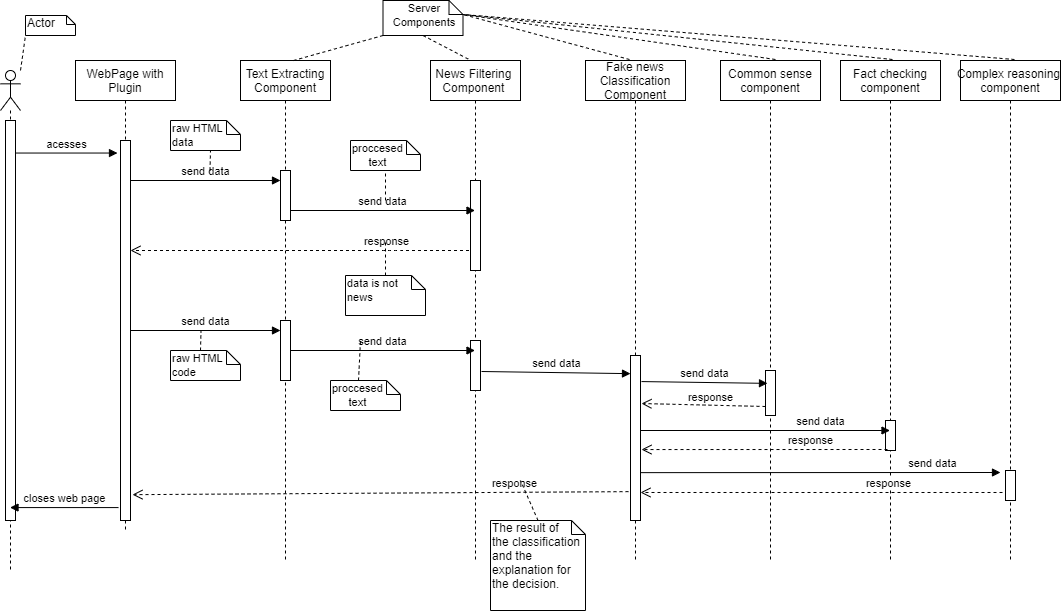

The diagram above was exported from draw.io. Its source (the exported page's mxGraphModel, read from the mxfile embedded in the PNG):
<mxGraphModel dx="1108" dy="450" grid="1" gridSize="10" guides="1" tooltips="1" connect="1" arrows="1" fold="1" page="1" pageScale="1" pageWidth="850" pageHeight="1100" math="0" shadow="0">
  <root>
    <mxCell id="0" />
    <mxCell id="1" parent="0" />
    <mxCell id="3nuBFxr9cyL0pnOWT2aG-1" value="Text Extracting&#10;Component" style="shape=umlLifeline;perimeter=lifelinePerimeter;container=1;collapsible=0;recursiveResize=0;rounded=0;shadow=0;strokeWidth=1;" parent="1" vertex="1">
      <mxGeometry x="290" y="70" width="90" height="500" as="geometry" />
    </mxCell>
    <mxCell id="3nuBFxr9cyL0pnOWT2aG-2" value="" style="points=[];perimeter=orthogonalPerimeter;rounded=0;shadow=0;strokeWidth=1;" parent="3nuBFxr9cyL0pnOWT2aG-1" vertex="1">
      <mxGeometry x="40" y="110" width="10" height="50" as="geometry" />
    </mxCell>
    <mxCell id="PnIi1CWeqqe3uSjh2iQf-23" value="" style="html=1;points=[];perimeter=orthogonalPerimeter;" parent="3nuBFxr9cyL0pnOWT2aG-1" vertex="1">
      <mxGeometry x="40" y="260" width="10" height="60" as="geometry" />
    </mxCell>
    <mxCell id="3nuBFxr9cyL0pnOWT2aG-5" value="Fake news &#10;Classification &#10;Component" style="shape=umlLifeline;perimeter=lifelinePerimeter;container=1;collapsible=0;recursiveResize=0;rounded=0;shadow=0;strokeWidth=1;" parent="1" vertex="1">
      <mxGeometry x="635" y="70" width="100" height="500" as="geometry" />
    </mxCell>
    <mxCell id="3nuBFxr9cyL0pnOWT2aG-6" value="" style="points=[];perimeter=orthogonalPerimeter;rounded=0;shadow=0;strokeWidth=1;" parent="3nuBFxr9cyL0pnOWT2aG-5" vertex="1">
      <mxGeometry x="45" y="295" width="10" height="165" as="geometry" />
    </mxCell>
    <mxCell id="PnIi1CWeqqe3uSjh2iQf-3" value="Actor" style="shape=note;whiteSpace=wrap;html=1;size=9;verticalAlign=top;align=left;spacingTop=-6;" parent="1" vertex="1">
      <mxGeometry x="75" y="25" width="50" height="20" as="geometry" />
    </mxCell>
    <mxCell id="PnIi1CWeqqe3uSjh2iQf-7" value="" style="shape=umlLifeline;participant=umlActor;perimeter=lifelinePerimeter;whiteSpace=wrap;html=1;container=1;collapsible=0;recursiveResize=0;verticalAlign=top;spacingTop=36;outlineConnect=0;" parent="1" vertex="1">
      <mxGeometry x="50" y="80" width="20" height="500" as="geometry" />
    </mxCell>
    <mxCell id="PnIi1CWeqqe3uSjh2iQf-16" value="" style="html=1;points=[];perimeter=orthogonalPerimeter;" parent="PnIi1CWeqqe3uSjh2iQf-7" vertex="1">
      <mxGeometry x="5" y="50" width="10" height="400" as="geometry" />
    </mxCell>
    <mxCell id="PnIi1CWeqqe3uSjh2iQf-32" value="" style="endArrow=none;dashed=1;html=1;entryX=0;entryY=1;entryDx=0;entryDy=0;entryPerimeter=0;" parent="PnIi1CWeqqe3uSjh2iQf-7" target="PnIi1CWeqqe3uSjh2iQf-3" edge="1">
      <mxGeometry width="50" height="50" relative="1" as="geometry">
        <mxPoint x="20" as="sourcePoint" />
        <mxPoint x="50" y="-30" as="targetPoint" />
      </mxGeometry>
    </mxCell>
    <mxCell id="PnIi1CWeqqe3uSjh2iQf-14" value="acesses" style="html=1;verticalAlign=bottom;endArrow=block;entryX=-0.3;entryY=0.033;entryDx=0;entryDy=0;entryPerimeter=0;" parent="1" source="PnIi1CWeqqe3uSjh2iQf-16" target="PnIi1CWeqqe3uSjh2iQf-18" edge="1">
      <mxGeometry relative="1" as="geometry">
        <mxPoint x="59.75" y="130" as="sourcePoint" />
        <mxPoint x="225" y="130" as="targetPoint" />
      </mxGeometry>
    </mxCell>
    <mxCell id="PnIi1CWeqqe3uSjh2iQf-17" value="WebPage with Plugin" style="shape=umlLifeline;perimeter=lifelinePerimeter;whiteSpace=wrap;html=1;container=1;collapsible=0;recursiveResize=0;outlineConnect=0;" parent="1" vertex="1">
      <mxGeometry x="125" y="70" width="100" height="470" as="geometry" />
    </mxCell>
    <mxCell id="PnIi1CWeqqe3uSjh2iQf-20" value="response" style="html=1;verticalAlign=bottom;endArrow=open;dashed=1;endSize=8;" parent="1" source="PnIi1CWeqqe3uSjh2iQf-35" edge="1">
      <mxGeometry x="-0.4815" relative="1" as="geometry">
        <mxPoint x="331" y="251" as="sourcePoint" />
        <mxPoint x="180" y="260" as="targetPoint" />
        <Array as="points">
          <mxPoint x="440" y="260" />
        </Array>
        <mxPoint as="offset" />
      </mxGeometry>
    </mxCell>
    <mxCell id="PnIi1CWeqqe3uSjh2iQf-22" value="send data" style="html=1;verticalAlign=bottom;endArrow=block;entryX=0;entryY=0.11;entryDx=0;entryDy=0;entryPerimeter=0;" parent="1" target="3nuBFxr9cyL0pnOWT2aG-6" edge="1">
      <mxGeometry width="80" relative="1" as="geometry">
        <mxPoint x="531" y="381" as="sourcePoint" />
        <mxPoint x="510" y="342" as="targetPoint" />
      </mxGeometry>
    </mxCell>
    <mxCell id="PnIi1CWeqqe3uSjh2iQf-19" value="send data" style="html=1;verticalAlign=bottom;endArrow=block;" parent="1" edge="1">
      <mxGeometry width="80" relative="1" as="geometry">
        <mxPoint x="180" y="190" as="sourcePoint" />
        <mxPoint x="330" y="190" as="targetPoint" />
      </mxGeometry>
    </mxCell>
    <mxCell id="PnIi1CWeqqe3uSjh2iQf-24" value="response" style="html=1;verticalAlign=bottom;endArrow=open;dashed=1;endSize=8;exitX=-0.2;exitY=0.825;exitDx=0;exitDy=0;exitPerimeter=0;entryX=1.2;entryY=0.932;entryDx=0;entryDy=0;entryPerimeter=0;" parent="1" source="3nuBFxr9cyL0pnOWT2aG-6" edge="1" target="PnIi1CWeqqe3uSjh2iQf-18">
      <mxGeometry x="-0.5385" relative="1" as="geometry">
        <mxPoint x="541" y="401" as="sourcePoint" />
        <mxPoint x="175" y="440" as="targetPoint" />
        <mxPoint as="offset" />
      </mxGeometry>
    </mxCell>
    <mxCell id="PnIi1CWeqqe3uSjh2iQf-26" value="The result of &lt;br&gt;the classification and the explanation for the decision." style="shape=note;whiteSpace=wrap;html=1;size=14;verticalAlign=top;align=left;spacingTop=-6;" parent="1" vertex="1">
      <mxGeometry x="540" y="530" width="95" height="90" as="geometry" />
    </mxCell>
    <mxCell id="PnIi1CWeqqe3uSjh2iQf-27" value="" style="endArrow=none;dashed=1;html=1;exitX=0.5;exitY=0;exitDx=0;exitDy=0;exitPerimeter=0;" parent="1" source="PnIi1CWeqqe3uSjh2iQf-26" edge="1">
      <mxGeometry width="50" height="50" relative="1" as="geometry">
        <mxPoint x="440" y="450" as="sourcePoint" />
        <mxPoint x="570" y="490" as="targetPoint" />
      </mxGeometry>
    </mxCell>
    <mxCell id="PnIi1CWeqqe3uSjh2iQf-29" value="&lt;span style=&quot;font-family: &amp;#34;helvetica&amp;#34; ; font-size: 11px ; text-align: center ; background-color: rgb(255 , 255 , 255)&quot;&gt;data is not news&lt;/span&gt;" style="shape=note;whiteSpace=wrap;html=1;size=14;verticalAlign=top;align=left;spacingTop=-6;" parent="1" vertex="1">
      <mxGeometry x="395" y="285" width="80" height="40" as="geometry" />
    </mxCell>
    <mxCell id="PnIi1CWeqqe3uSjh2iQf-30" value="" style="endArrow=none;dashed=1;html=1;exitX=0.5;exitY=0;exitDx=0;exitDy=0;exitPerimeter=0;" parent="1" source="PnIi1CWeqqe3uSjh2iQf-29" edge="1">
      <mxGeometry width="50" height="50" relative="1" as="geometry">
        <mxPoint x="306" y="240" as="sourcePoint" />
        <mxPoint x="435" y="250" as="targetPoint" />
      </mxGeometry>
    </mxCell>
    <mxCell id="PnIi1CWeqqe3uSjh2iQf-31" value="&lt;div style=&quot;text-align: center&quot;&gt;&lt;font face=&quot;helvetica&quot;&gt;&lt;span style=&quot;font-size: 11px ; background-color: rgb(255 , 255 , 255)&quot;&gt;Server Components&lt;/span&gt;&lt;/font&gt;&lt;/div&gt;" style="shape=note;whiteSpace=wrap;html=1;size=14;verticalAlign=top;align=left;spacingTop=-6;" parent="1" vertex="1">
      <mxGeometry x="432.5" y="10" width="80" height="35" as="geometry" />
    </mxCell>
    <mxCell id="PnIi1CWeqqe3uSjh2iQf-33" value="" style="endArrow=none;dashed=1;html=1;exitX=0.589;exitY=0;exitDx=0;exitDy=0;exitPerimeter=0;entryX=0;entryY=1;entryDx=0;entryDy=0;entryPerimeter=0;" parent="1" source="3nuBFxr9cyL0pnOWT2aG-1" target="PnIi1CWeqqe3uSjh2iQf-31" edge="1">
      <mxGeometry width="50" height="50" relative="1" as="geometry">
        <mxPoint x="420" y="60" as="sourcePoint" />
        <mxPoint x="450" y="30" as="targetPoint" />
      </mxGeometry>
    </mxCell>
    <mxCell id="PnIi1CWeqqe3uSjh2iQf-34" value="" style="endArrow=none;dashed=1;html=1;entryX=0;entryY=0;entryDx=80;entryDy=14;entryPerimeter=0;exitX=0.44;exitY=-0.002;exitDx=0;exitDy=0;exitPerimeter=0;" parent="1" source="3nuBFxr9cyL0pnOWT2aG-5" target="PnIi1CWeqqe3uSjh2iQf-31" edge="1">
      <mxGeometry width="50" height="50" relative="1" as="geometry">
        <mxPoint x="455" y="200" as="sourcePoint" />
        <mxPoint x="480" y="170" as="targetPoint" />
      </mxGeometry>
    </mxCell>
    <mxCell id="PnIi1CWeqqe3uSjh2iQf-35" value="News Filtering &#10;Component " style="shape=umlLifeline;perimeter=lifelinePerimeter;container=1;collapsible=0;recursiveResize=0;rounded=0;shadow=0;strokeWidth=1;" parent="1" vertex="1">
      <mxGeometry x="480" y="70" width="90" height="500" as="geometry" />
    </mxCell>
    <mxCell id="PnIi1CWeqqe3uSjh2iQf-36" value="" style="points=[];perimeter=orthogonalPerimeter;rounded=0;shadow=0;strokeWidth=1;" parent="PnIi1CWeqqe3uSjh2iQf-35" vertex="1">
      <mxGeometry x="40" y="120" width="10" height="90" as="geometry" />
    </mxCell>
    <mxCell id="PnIi1CWeqqe3uSjh2iQf-37" value="" style="html=1;points=[];perimeter=orthogonalPerimeter;" parent="PnIi1CWeqqe3uSjh2iQf-35" vertex="1">
      <mxGeometry x="40" y="280" width="10" height="50" as="geometry" />
    </mxCell>
    <mxCell id="PnIi1CWeqqe3uSjh2iQf-18" value="" style="html=1;points=[];perimeter=orthogonalPerimeter;" parent="1" vertex="1">
      <mxGeometry x="170" y="150" width="10" height="380" as="geometry" />
    </mxCell>
    <mxCell id="PnIi1CWeqqe3uSjh2iQf-38" value="&lt;span style=&quot;font-family: &amp;#34;helvetica&amp;#34; ; font-size: 11px ; text-align: center ; background-color: rgb(255 , 255 , 255)&quot;&gt;raw HTML &lt;br&gt;data&lt;/span&gt;" style="shape=note;whiteSpace=wrap;html=1;size=14;verticalAlign=top;align=left;spacingTop=-6;" parent="1" vertex="1">
      <mxGeometry x="220" y="130" width="70" height="30" as="geometry" />
    </mxCell>
    <mxCell id="PnIi1CWeqqe3uSjh2iQf-39" value="" style="endArrow=none;dashed=1;html=1;exitX=0.5;exitY=0;exitDx=0;exitDy=0;exitPerimeter=0;" parent="1" edge="1">
      <mxGeometry width="50" height="50" relative="1" as="geometry">
        <mxPoint x="259.5" y="180" as="sourcePoint" />
        <mxPoint x="260" y="160" as="targetPoint" />
      </mxGeometry>
    </mxCell>
    <mxCell id="PnIi1CWeqqe3uSjh2iQf-40" value="send data" style="html=1;verticalAlign=bottom;endArrow=block;" parent="1" target="PnIi1CWeqqe3uSjh2iQf-35" edge="1">
      <mxGeometry width="80" relative="1" as="geometry">
        <mxPoint x="340" y="220" as="sourcePoint" />
        <mxPoint x="470" y="220" as="targetPoint" />
      </mxGeometry>
    </mxCell>
    <mxCell id="PnIi1CWeqqe3uSjh2iQf-41" value="send data" style="html=1;verticalAlign=bottom;endArrow=block;" parent="1" edge="1">
      <mxGeometry width="80" relative="1" as="geometry">
        <mxPoint x="180" y="340" as="sourcePoint" />
        <mxPoint x="330" y="340" as="targetPoint" />
      </mxGeometry>
    </mxCell>
    <mxCell id="PnIi1CWeqqe3uSjh2iQf-42" value="&lt;span style=&quot;font-family: &amp;#34;helvetica&amp;#34; ; font-size: 11px ; text-align: center ; background-color: rgb(255 , 255 , 255)&quot;&gt;raw HTML &lt;br&gt;code&lt;br&gt;&lt;/span&gt;" style="shape=note;whiteSpace=wrap;html=1;size=14;verticalAlign=top;align=left;spacingTop=-6;" parent="1" vertex="1">
      <mxGeometry x="220" y="360" width="70" height="30" as="geometry" />
    </mxCell>
    <mxCell id="PnIi1CWeqqe3uSjh2iQf-44" value="send data" style="html=1;verticalAlign=bottom;endArrow=block;" parent="1" target="PnIi1CWeqqe3uSjh2iQf-35" edge="1">
      <mxGeometry width="80" relative="1" as="geometry">
        <mxPoint x="340" y="360" as="sourcePoint" />
        <mxPoint x="470" y="360" as="targetPoint" />
      </mxGeometry>
    </mxCell>
    <mxCell id="PnIi1CWeqqe3uSjh2iQf-45" value="" style="endArrow=none;dashed=1;html=1;exitX=0.5;exitY=1;exitDx=0;exitDy=0;exitPerimeter=0;entryX=0.45;entryY=0;entryDx=0;entryDy=0;entryPerimeter=0;" parent="1" source="PnIi1CWeqqe3uSjh2iQf-31" target="PnIi1CWeqqe3uSjh2iQf-35" edge="1">
      <mxGeometry width="50" height="50" relative="1" as="geometry">
        <mxPoint x="460" y="50" as="sourcePoint" />
        <mxPoint x="549.49" y="25" as="targetPoint" />
      </mxGeometry>
    </mxCell>
    <mxCell id="PnIi1CWeqqe3uSjh2iQf-46" value="&lt;div style=&quot;text-align: center&quot;&gt;&lt;font face=&quot;helvetica&quot;&gt;&lt;span style=&quot;font-size: 11px ; background-color: rgb(255 , 255 , 255)&quot;&gt;proccesed&lt;/span&gt;&lt;/font&gt;&lt;/div&gt;&lt;div style=&quot;text-align: center&quot;&gt;&lt;font face=&quot;helvetica&quot;&gt;&lt;span style=&quot;font-size: 11px ; background-color: rgb(255 , 255 , 255)&quot;&gt;text&lt;/span&gt;&lt;/font&gt;&lt;/div&gt;" style="shape=note;whiteSpace=wrap;html=1;size=14;verticalAlign=top;align=left;spacingTop=-6;" parent="1" vertex="1">
      <mxGeometry x="400" y="150" width="70" height="30" as="geometry" />
    </mxCell>
    <mxCell id="PnIi1CWeqqe3uSjh2iQf-47" value="" style="endArrow=none;dashed=1;html=1;entryX=0.5;entryY=1;entryDx=0;entryDy=0;entryPerimeter=0;" parent="1" target="PnIi1CWeqqe3uSjh2iQf-46" edge="1">
      <mxGeometry width="50" height="50" relative="1" as="geometry">
        <mxPoint x="435" y="210" as="sourcePoint" />
        <mxPoint x="410.5" y="180" as="targetPoint" />
      </mxGeometry>
    </mxCell>
    <mxCell id="PnIi1CWeqqe3uSjh2iQf-48" value="" style="endArrow=none;dashed=1;html=1;exitX=0.5;exitY=0;exitDx=0;exitDy=0;exitPerimeter=0;" parent="1" edge="1">
      <mxGeometry width="50" height="50" relative="1" as="geometry">
        <mxPoint x="250" y="360" as="sourcePoint" />
        <mxPoint x="250.5" y="340" as="targetPoint" />
      </mxGeometry>
    </mxCell>
    <mxCell id="PnIi1CWeqqe3uSjh2iQf-49" value="&lt;div style=&quot;text-align: center&quot;&gt;&lt;font face=&quot;helvetica&quot;&gt;&lt;span style=&quot;font-size: 11px ; background-color: rgb(255 , 255 , 255)&quot;&gt;proccesed&lt;/span&gt;&lt;/font&gt;&lt;/div&gt;&lt;div style=&quot;text-align: center&quot;&gt;&lt;font face=&quot;helvetica&quot;&gt;&lt;span style=&quot;font-size: 11px ; background-color: rgb(255 , 255 , 255)&quot;&gt;text&lt;/span&gt;&lt;/font&gt;&lt;/div&gt;" style="shape=note;whiteSpace=wrap;html=1;size=14;verticalAlign=top;align=left;spacingTop=-6;" parent="1" vertex="1">
      <mxGeometry x="380" y="390" width="70" height="30" as="geometry" />
    </mxCell>
    <mxCell id="PnIi1CWeqqe3uSjh2iQf-50" value="" style="endArrow=none;dashed=1;html=1;exitX=0;exitY=0;exitDx=28;exitDy=0;exitPerimeter=0;" parent="1" source="PnIi1CWeqqe3uSjh2iQf-49" edge="1">
      <mxGeometry width="50" height="50" relative="1" as="geometry">
        <mxPoint x="410" y="370" as="sourcePoint" />
        <mxPoint x="410" y="350" as="targetPoint" />
      </mxGeometry>
    </mxCell>
    <mxCell id="PnIi1CWeqqe3uSjh2iQf-51" value="closes web page" style="html=1;verticalAlign=bottom;endArrow=block;exitX=-0.2;exitY=0.966;exitDx=0;exitDy=0;exitPerimeter=0;" parent="1" source="PnIi1CWeqqe3uSjh2iQf-18" edge="1" target="PnIi1CWeqqe3uSjh2iQf-7">
      <mxGeometry relative="1" as="geometry">
        <mxPoint x="110" y="430" as="sourcePoint" />
        <mxPoint x="65" y="475" as="targetPoint" />
      </mxGeometry>
    </mxCell>
    <mxCell id="LBExPjhkiP8iYEuIdCuZ-1" value="Common sense&#10;component" style="shape=umlLifeline;perimeter=lifelinePerimeter;container=1;collapsible=0;recursiveResize=0;rounded=0;shadow=0;strokeWidth=1;" vertex="1" parent="1">
      <mxGeometry x="770" y="70" width="100" height="500" as="geometry" />
    </mxCell>
    <mxCell id="LBExPjhkiP8iYEuIdCuZ-2" value="" style="points=[];perimeter=orthogonalPerimeter;rounded=0;shadow=0;strokeWidth=1;" vertex="1" parent="LBExPjhkiP8iYEuIdCuZ-1">
      <mxGeometry x="45" y="310" width="10" height="45" as="geometry" />
    </mxCell>
    <mxCell id="LBExPjhkiP8iYEuIdCuZ-3" value="Fact checking&#10;component" style="shape=umlLifeline;perimeter=lifelinePerimeter;container=1;collapsible=0;recursiveResize=0;rounded=0;shadow=0;strokeWidth=1;" vertex="1" parent="1">
      <mxGeometry x="890" y="70" width="100" height="500" as="geometry" />
    </mxCell>
    <mxCell id="LBExPjhkiP8iYEuIdCuZ-4" value="" style="points=[];perimeter=orthogonalPerimeter;rounded=0;shadow=0;strokeWidth=1;" vertex="1" parent="LBExPjhkiP8iYEuIdCuZ-3">
      <mxGeometry x="45" y="360" width="10" height="30" as="geometry" />
    </mxCell>
    <mxCell id="LBExPjhkiP8iYEuIdCuZ-5" value="Complex reasoning &#10;component" style="shape=umlLifeline;perimeter=lifelinePerimeter;container=1;collapsible=0;recursiveResize=0;rounded=0;shadow=0;strokeWidth=1;" vertex="1" parent="1">
      <mxGeometry x="1010" y="70" width="100" height="500" as="geometry" />
    </mxCell>
    <mxCell id="LBExPjhkiP8iYEuIdCuZ-6" value="" style="points=[];perimeter=orthogonalPerimeter;rounded=0;shadow=0;strokeWidth=1;" vertex="1" parent="LBExPjhkiP8iYEuIdCuZ-5">
      <mxGeometry x="45" y="410" width="10" height="30" as="geometry" />
    </mxCell>
    <mxCell id="LBExPjhkiP8iYEuIdCuZ-7" value="send data" style="html=1;verticalAlign=bottom;endArrow=block;exitX=1.1;exitY=0.158;exitDx=0;exitDy=0;exitPerimeter=0;entryX=0.2;entryY=0.286;entryDx=0;entryDy=0;entryPerimeter=0;" edge="1" parent="1" source="3nuBFxr9cyL0pnOWT2aG-6" target="LBExPjhkiP8iYEuIdCuZ-2">
      <mxGeometry width="80" relative="1" as="geometry">
        <mxPoint x="690" y="400" as="sourcePoint" />
        <mxPoint x="810" y="400" as="targetPoint" />
      </mxGeometry>
    </mxCell>
    <mxCell id="LBExPjhkiP8iYEuIdCuZ-8" value="response" style="html=1;verticalAlign=bottom;endArrow=open;dashed=1;endSize=8;exitX=0;exitY=0.8;exitDx=0;exitDy=0;exitPerimeter=0;entryX=1.1;entryY=0.291;entryDx=0;entryDy=0;entryPerimeter=0;" edge="1" parent="1" source="LBExPjhkiP8iYEuIdCuZ-2" target="3nuBFxr9cyL0pnOWT2aG-6">
      <mxGeometry x="-0.1056" y="1" relative="1" as="geometry">
        <mxPoint x="740" y="420" as="sourcePoint" />
        <mxPoint x="690" y="427" as="targetPoint" />
        <mxPoint as="offset" />
      </mxGeometry>
    </mxCell>
    <mxCell id="LBExPjhkiP8iYEuIdCuZ-9" value="send data" style="html=1;verticalAlign=bottom;endArrow=block;exitX=1.05;exitY=0.74;exitDx=0;exitDy=0;exitPerimeter=0;" edge="1" parent="1" target="LBExPjhkiP8iYEuIdCuZ-3">
      <mxGeometry x="0.4429" width="80" relative="1" as="geometry">
        <mxPoint x="690" y="440" as="sourcePoint" />
        <mxPoint x="810" y="440" as="targetPoint" />
        <mxPoint as="offset" />
      </mxGeometry>
    </mxCell>
    <mxCell id="LBExPjhkiP8iYEuIdCuZ-10" value="response" style="html=1;verticalAlign=bottom;endArrow=open;dashed=1;endSize=8;entryX=1.1;entryY=0.57;entryDx=0;entryDy=0;entryPerimeter=0;exitX=0.47;exitY=0.778;exitDx=0;exitDy=0;exitPerimeter=0;" edge="1" parent="1" source="LBExPjhkiP8iYEuIdCuZ-3" target="3nuBFxr9cyL0pnOWT2aG-6">
      <mxGeometry x="-0.3627" relative="1" as="geometry">
        <mxPoint x="829.5" y="437" as="sourcePoint" />
        <mxPoint x="700" y="437" as="targetPoint" />
        <mxPoint x="1" as="offset" />
      </mxGeometry>
    </mxCell>
    <mxCell id="LBExPjhkiP8iYEuIdCuZ-11" value="send data" style="html=1;verticalAlign=bottom;endArrow=block;exitX=0.9;exitY=0.207;exitDx=0;exitDy=0;exitPerimeter=0;" edge="1" parent="1">
      <mxGeometry x="0.6238" width="80" relative="1" as="geometry">
        <mxPoint x="690" y="482.145" as="sourcePoint" />
        <mxPoint x="1050" y="482" as="targetPoint" />
        <mxPoint as="offset" />
      </mxGeometry>
    </mxCell>
    <mxCell id="LBExPjhkiP8iYEuIdCuZ-12" value="response" style="html=1;verticalAlign=bottom;endArrow=open;dashed=1;endSize=8;exitX=-0.3;exitY=0.733;exitDx=0;exitDy=0;exitPerimeter=0;" edge="1" parent="1" source="LBExPjhkiP8iYEuIdCuZ-6" target="3nuBFxr9cyL0pnOWT2aG-6">
      <mxGeometry x="-0.3627" relative="1" as="geometry">
        <mxPoint x="947" y="469" as="sourcePoint" />
        <mxPoint x="699" y="468.96000000000004" as="targetPoint" />
        <mxPoint x="1" as="offset" />
      </mxGeometry>
    </mxCell>
    <mxCell id="LBExPjhkiP8iYEuIdCuZ-13" value="" style="endArrow=none;dashed=1;html=1;entryX=0;entryY=0;entryDx=80;entryDy=14;entryPerimeter=0;exitX=0.55;exitY=-0.002;exitDx=0;exitDy=0;exitPerimeter=0;" edge="1" parent="1" source="LBExPjhkiP8iYEuIdCuZ-1" target="PnIi1CWeqqe3uSjh2iQf-31">
      <mxGeometry width="50" height="50" relative="1" as="geometry">
        <mxPoint x="690" y="40" as="sourcePoint" />
        <mxPoint x="523.5" y="16" as="targetPoint" />
      </mxGeometry>
    </mxCell>
    <mxCell id="LBExPjhkiP8iYEuIdCuZ-14" value="" style="endArrow=none;dashed=1;html=1;entryX=0;entryY=0;entryDx=80;entryDy=14;entryPerimeter=0;exitX=0.52;exitY=-0.002;exitDx=0;exitDy=0;exitPerimeter=0;" edge="1" parent="1" source="LBExPjhkiP8iYEuIdCuZ-3" target="PnIi1CWeqqe3uSjh2iQf-31">
      <mxGeometry width="50" height="50" relative="1" as="geometry">
        <mxPoint x="860" y="40" as="sourcePoint" />
        <mxPoint x="693.5" y="16" as="targetPoint" />
      </mxGeometry>
    </mxCell>
    <mxCell id="LBExPjhkiP8iYEuIdCuZ-15" value="" style="endArrow=none;dashed=1;html=1;entryX=0;entryY=0;entryDx=80;entryDy=14;entryPerimeter=0;exitX=0.54;exitY=-0.002;exitDx=0;exitDy=0;exitPerimeter=0;" edge="1" parent="1" source="LBExPjhkiP8iYEuIdCuZ-5" target="PnIi1CWeqqe3uSjh2iQf-31">
      <mxGeometry width="50" height="50" relative="1" as="geometry">
        <mxPoint x="970" y="30" as="sourcePoint" />
        <mxPoint x="803.5" y="6" as="targetPoint" />
      </mxGeometry>
    </mxCell>
  </root>
</mxGraphModel>